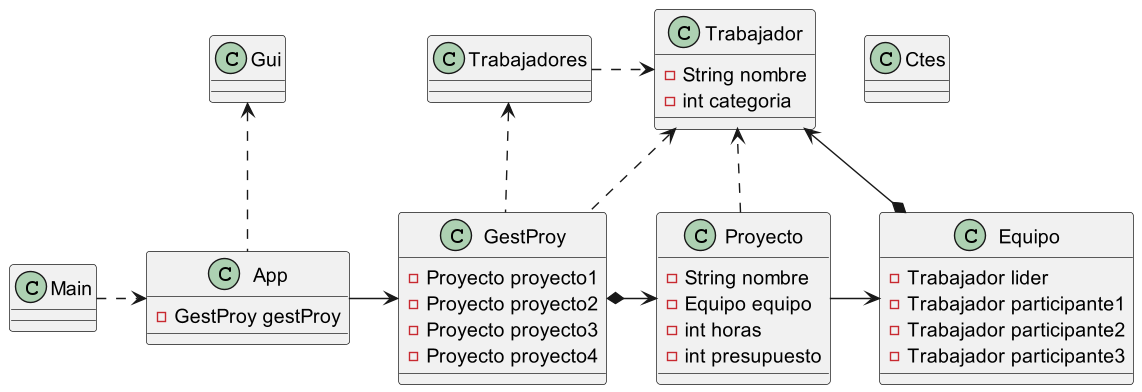

The diagram above was rendered by PlantUML. Its source (embedded in the PNG):
@startuml
class App {
- GestProy gestProy
}
class Trabajadores {
}
class Ctes {
}
class Equipo {
- Trabajador lider
- Trabajador participante1
- Trabajador participante2
- Trabajador participante3
}
class Main {
}
class GestProy {
- Proyecto proyecto1
- Proyecto proyecto2
- Proyecto proyecto3
- Proyecto proyecto4
}
class Proyecto {
- String nombre
- Equipo equipo
- int horas
- int presupuesto
}
class Gui {
}
class Trabajador {
- String nombre
- int categoria
}
Main .right.> App
App -right-> GestProy
App .up.> Gui
Trabajadores .right.> Trabajador
GestProy *-right> Proyecto
Proyecto -right-> Equipo
Equipo *-> Trabajador
GestProy .up.> Trabajadores
GestProy .up.> Trabajador
Proyecto ..> Trabajador
@enduml